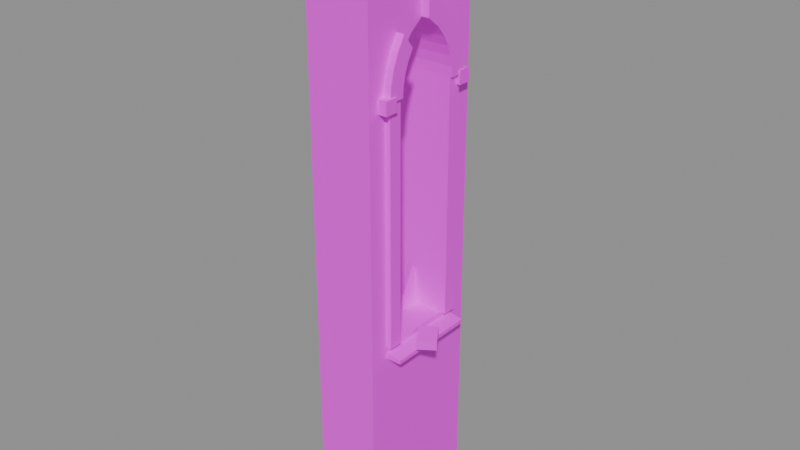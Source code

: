# Source: wall.chapel.window_broken_tall.blend  (saved by Blender 5.2.45; exported with 4.5.12 LTS)
import bpy
from mathutils import Matrix  # noqa: F401  (used for matrix-valued properties, if any)

bpy.ops.wm.read_factory_settings(use_empty=True)
scene = bpy.context.scene
scene.name = 'Scene'

# ---- images (referenced by path relative to the original .blend; pixels are not part of the script)
import os
ASSET_DIR = os.environ.get("B2B_ASSET_DIR", "")  # directory of the original .blend (textures are referenced by path, not embedded)
HERE = os.path.dirname(os.path.abspath(__file__))  # packed textures are extracted next to this script under _unpacked/

def load_image(name, relpath, width, height, colorspace="sRGB"):
    """Load a texture the original file referenced (path relative to the .blend, or extracted next to this script)."""
    p = next((c for c in (os.path.join(HERE, relpath), os.path.join(ASSET_DIR, relpath)) if relpath and os.path.exists(c)), "")
    if p:
        img = bpy.data.images.load(p, check_existing=True)
        img.name = name
    else:  # same state as the original file: an image datablock whose file is absent (Cycles renders it pink)
        img = bpy.data.images.new(name, width, height)
        img.source = "FILE"
        img.filepath = "//" + (relpath or name)
    img.colorspace_settings.name = colorspace
    return img
img_palette_png = load_image('palette.png', 'palette.png', 1024, 1024, 'sRGB')

# ---- materials (node trees are filled in below, after node groups)
mat_palette = bpy.data.materials.new('palette')

# ---- material node trees
mat_palette.use_nodes = True; mat_palette.node_tree.nodes.clear()
_N = mat_palette.node_tree.nodes; _L = mat_palette.node_tree.links
n0 = _N.new('ShaderNodeBsdfPrincipled'); n0.name = 'Principled BSDF'; n0.location = (-200, 100)
n0.inputs[10].default_value = 0.005
n1 = _N.new('ShaderNodeOutputMaterial'); n1.name = 'Material Output'; n1.location = (200, 100)
n2 = _N.new('ShaderNodeTexImage'); n2.name = 'Image Texture'; n2.location = (0, 0)
n2.image = img_palette_png
n2.interpolation = 'Closest'
_L.new(n0.outputs[0], n1.inputs[0])
_L.new(n2.outputs[0], n0.inputs[0])
n1.is_active_output = True

# ---- meshes
me_wall_chapel_window_broken_tall = bpy.data.meshes.new('wall_chapel_window_broken_tall')
me_wall_chapel_window_broken_tall.from_pydata([(-0.25, 0.5, -3.775e-08), (-0.25, 0.25, -1.887e-08), (-0.25, 0.5, 4.5), (-0.25, 0.25, 4.5), (0.25, 0.5, -3.775e-08), (0.25, 0.25, -1.887e-08), (0.25, 0.5, 4.5), (0.25, 0.25, 4.5), (-0.25, -0.25, 1.887e-08), (-0.25, -0.5, 3.775e-08), (-0.25, -0.25, 4.5), (-0.25, -0.5, 4.5), (0.25, -0.25, 1.887e-08), (0.25, -0.5, 3.775e-08), (0.25, -0.25, 4.5), (0.25, -0.5, 4.5), (-0.25, 0.25, -1.887e-08), (-0.25, -0.25, 1.887e-08), (-0.25, 0.25, 1.5), (-0.25, -0.25, 1.5), (0.25, 0.25, -1.887e-08), (0.25, -0.25, 1.887e-08), (0.25, 0.25, 1.5), (0.25, -0.25, 1.5), (-0.25, 0.25, 3.3), (-0.25, 0.2447, 3.375), (-0.25, 0.2283, 3.45), (-0.25, 0.1999, 3.525), (-0.25, 0.1569, 3.6), (-0.25, 0.09453, 3.675), (-0.25, 2.831e-07, 3.75), (-0.25, -0.09453, 3.675), (-0.25, -0.1569, 3.6), (-0.25, -0.1999, 3.525), (-0.25, -0.2283, 3.45), (-0.25, -0.2447, 3.375), (-0.25, -0.25, 3.3), (-0.25, -0.25, 4.5), (-0.25, 0.25, 4.5), (0.25, 0.25, 3.3), (0.25, 0.2447, 3.375), (0.25, 0.2283, 3.45), (0.25, 0.1999, 3.525), (0.25, 0.1569, 3.6), (0.25, 0.09453, 3.675), (0.25, 2.831e-07, 3.75), (0.25, -0.09453, 3.675), (0.25, -0.1569, 3.6), (0.25, -0.1999, 3.525), (0.25, -0.2283, 3.45), (0.25, -0.2447, 3.375), (0.25, -0.25, 3.3), (0.25, -0.25, 4.5), (0.25, 0.25, 4.5), (-0.29, 0.35, 1.5), (-0.29, 0.25, 1.5), (-0.29, 0.35, 3.3), (-0.29, 0.25, 3.3), (-0.25, 0.35, 1.5), (-0.25, 0.25, 1.5), (-0.25, 0.35, 3.3), (-0.25, 0.25, 3.3), (-0.32, 0.42, 3.23), (-0.32, 0.32, 3.23), (-0.32, 0.42, 3.33), (-0.32, 0.32, 3.33), (-0.25, 0.42, 3.23), (-0.25, 0.32, 3.23), (-0.25, 0.42, 3.33), (-0.25, 0.32, 3.33), (-0.29, -0.25, 1.5), (-0.29, -0.35, 1.5), (-0.29, -0.25, 3.3), (-0.29, -0.35, 3.3), (-0.25, -0.25, 1.5), (-0.25, -0.35, 1.5), (-0.25, -0.25, 3.3), (-0.25, -0.35, 3.3), (-0.32, -0.32, 3.23), (-0.32, -0.42, 3.23), (-0.32, -0.32, 3.33), (-0.32, -0.42, 3.33), (-0.25, -0.32, 3.23), (-0.25, -0.42, 3.23), (-0.25, -0.32, 3.33), (-0.25, -0.42, 3.33), (-0.31, 0.37, 3.3), (-0.31, 0.3624, 3.402), (-0.31, 0.3393, 3.503), (-0.31, 0.2987, 3.605), (-0.31, 0.2369, 3.707), (-0.31, 0.1455, 3.808), (-0.31, 2.952e-07, 3.91), (-0.31, -0.1455, 3.808), (-0.31, -0.2369, 3.707), (-0.31, -0.2987, 3.605), (-0.31, -0.3393, 3.503), (-0.31, -0.3624, 3.402), (-0.31, -0.37, 3.3), (-0.31, -0.25, 3.3), (-0.31, -0.2447, 3.375), (-0.31, -0.2283, 3.45), (-0.31, -0.1999, 3.525), (-0.31, -0.1569, 3.6), (-0.31, -0.09453, 3.675), (-0.31, 2.831e-07, 3.75), (-0.31, 0.09453, 3.675), (-0.31, 0.1569, 3.6), (-0.31, 0.1999, 3.525), (-0.31, 0.2283, 3.45), (-0.31, 0.2447, 3.375), (-0.31, 0.25, 3.3), (-0.25, 0.37, 3.3), (-0.25, 0.3624, 3.402), (-0.25, 0.3393, 3.503), (-0.25, 0.2987, 3.605), (-0.25, 0.2369, 3.707), (-0.25, 0.1455, 3.808), (-0.25, 2.952e-07, 3.91), (-0.25, -0.1455, 3.808), (-0.25, -0.2369, 3.707), (-0.25, -0.2987, 3.605), (-0.25, -0.3393, 3.503), (-0.25, -0.3624, 3.402), (-0.25, -0.37, 3.3), (-0.25, -0.25, 3.3), (-0.25, -0.2447, 3.375), (-0.25, -0.2283, 3.45), (-0.25, -0.1999, 3.525), (-0.25, -0.1569, 3.6), (-0.25, -0.09453, 3.675), (-0.25, 2.831e-07, 3.75), (-0.25, 0.09453, 3.675), (-0.25, 0.1569, 3.6), (-0.25, 0.1999, 3.525), (-0.25, 0.2283, 3.45), (-0.25, 0.2447, 3.375), (-0.25, 0.25, 3.3), (0.0, 0.35, 1.41), (-0.37, 0.35, 1.41), (-0.37, 0.35, 1.44), (0.0, 0.35, 1.5), (0.0, -0.35, 1.41), (-0.37, -0.35, 1.41), (-0.37, -0.35, 1.44), (0.0, -0.35, 1.5), (0.25, 0.35, 1.5), (0.25, 0.25, 1.5), (0.25, 0.35, 3.3), (0.25, 0.25, 3.3), (0.29, 0.35, 1.5), (0.29, 0.25, 1.5), (0.29, 0.35, 3.3), (0.29, 0.25, 3.3), (0.25, 0.42, 3.23), (0.25, 0.32, 3.23), (0.25, 0.42, 3.33), (0.25, 0.32, 3.33), (0.32, 0.42, 3.23), (0.32, 0.32, 3.23), (0.32, 0.42, 3.33), (0.32, 0.32, 3.33), (0.25, -0.25, 1.5), (0.25, -0.35, 1.5), (0.25, -0.25, 3.3), (0.25, -0.35, 3.3), (0.29, -0.25, 1.5), (0.29, -0.35, 1.5), (0.29, -0.25, 3.3), (0.29, -0.35, 3.3), (0.25, -0.32, 3.23), (0.25, -0.42, 3.23), (0.25, -0.32, 3.33), (0.25, -0.42, 3.33), (0.32, -0.32, 3.23), (0.32, -0.42, 3.23), (0.32, -0.32, 3.33), (0.32, -0.42, 3.33), (0.25, 0.37, 3.3), (0.25, 0.3624, 3.402), (0.25, 0.3393, 3.503), (0.25, 0.2987, 3.605), (0.25, 0.2369, 3.707), (0.25, 0.1455, 3.808), (0.25, 2.952e-07, 3.91), (0.25, 2.831e-07, 3.75), (0.25, 0.09453, 3.675), (0.25, 0.1569, 3.6), (0.25, 0.1999, 3.525), (0.25, 0.2283, 3.45), (0.25, 0.2447, 3.375), (0.25, 0.25, 3.3), (0.31, 0.37, 3.3), (0.31, 0.3624, 3.402), (0.31, 0.3393, 3.503), (0.31, 0.2987, 3.605), (0.31, 0.2369, 3.707), (0.31, 0.1455, 3.808), (0.31, 2.952e-07, 3.91), (0.31, 2.831e-07, 3.75), (0.31, 0.09453, 3.675), (0.31, 0.1569, 3.6), (0.31, 0.1999, 3.525), (0.31, 0.2283, 3.45), (0.31, 0.2447, 3.375), (0.31, 0.25, 3.3), (0.25, -0.2369, 3.707), (0.25, -0.2987, 3.605), (0.25, -0.3393, 3.503), (0.25, -0.3624, 3.402), (0.25, -0.37, 3.3), (0.25, -0.25, 3.3), (0.25, -0.2447, 3.375), (0.25, -0.2283, 3.45), (0.25, -0.1999, 3.525), (0.25, -0.1569, 3.6), (0.31, -0.2369, 3.707), (0.31, -0.2987, 3.605), (0.31, -0.3393, 3.503), (0.31, -0.3624, 3.402), (0.31, -0.37, 3.3), (0.31, -0.25, 3.3), (0.31, -0.2447, 3.375), (0.31, -0.2283, 3.45), (0.31, -0.1999, 3.525), (0.31, -0.1569, 3.6), (0.0, 0.35, 1.41), (0.37, 0.35, 1.41), (0.37, 0.35, 1.44), (0.0, 0.35, 1.5), (0.0, -0.35, 1.41), (0.37, -0.35, 1.41), (0.37, -0.35, 1.44), (0.0, -0.35, 1.5), (-0.015, 0.25, 1.5), (-0.015, 0.1045, 1.5), (-0.015, 0.25, 1.79), (0.015, 0.25, 1.5), (0.015, 0.1045, 1.5), (0.015, 0.25, 1.79), (-0.015, -0.25, 1.5), (-0.015, -0.06096, 1.5), (-0.015, -0.25, 1.91), (0.015, -0.25, 1.5), (0.015, -0.06096, 1.5), (0.015, -0.25, 1.91), (-0.015, -0.25, 2.7), (-0.015, -0.0648, 2.7), (-0.015, -0.25, 3.033), (0.015, -0.25, 2.7), (0.015, -0.0648, 2.7), (0.015, -0.25, 3.033), (-0.015, 2.831e-07, 3.75), (-0.015, 0.1, 3.53), (-0.015, -0.07, 3.45), (0.015, 2.831e-07, 3.75), (0.015, 0.1, 3.53), (0.015, -0.07, 3.45), (-0.0125, 0.015, 1.5), (-0.0125, -0.015, 1.5), (-0.0125, 0.015, 2.2), (-0.0125, -0.015, 2.2), (0.0125, 0.015, 1.5), (0.0125, -0.015, 1.5), (0.0125, 0.015, 2.2), (0.0125, -0.015, 2.2), (-0.0125, 0.015, 3.115), (-0.0125, -0.015, 3.115), (-0.0125, 0.015, 3.615), (-0.0125, -0.015, 3.615), (0.0125, 0.015, 3.115), (0.0125, -0.015, 3.115), (0.0125, 0.015, 3.615), (0.0125, -0.015, 3.615), (-0.0125, 0.08484, 2.744), (-0.0125, -0.2345, 2.628), (-0.0125, 0.07455, 2.772), (-0.0125, -0.2448, 2.656), (0.0125, 0.08484, 2.744), (0.0125, -0.2345, 2.628), (0.0125, 0.07455, 2.772), (0.0125, -0.2448, 2.656), (0.2958, -0.05699, 1.485), (0.4087, -0.2221, 1.485), (0.2958, -0.05699, 1.555), (0.4087, -0.2221, 1.555), (0.4113, 0.02206, 1.485), (0.5242, -0.143, 1.485), (0.4113, 0.02206, 1.555), (0.5242, -0.143, 1.555)], [], [(0, 1, 3, 2), (2, 3, 7, 6), (6, 7, 5, 4), (4, 5, 1, 0), (2, 6, 4, 0), (7, 3, 1, 5), (8, 9, 11, 10), (10, 11, 15, 14), (14, 15, 13, 12), (12, 13, 9, 8), (10, 14, 12, 8), (15, 11, 9, 13), (16, 17, 19, 18), (18, 19, 23, 22), (22, 23, 21, 20), (20, 21, 17, 16), (18, 22, 20, 16), (23, 19, 17, 21), (24, 25, 26, 27, 28, 29, 30, 31, 32, 33, 34, 35, 36, 37, 38), (39, 53, 52, 51, 50, 49, 48, 47, 46, 45, 44, 43, 42, 41, 40), (34, 49, 50, 35), (27, 42, 43, 28), (35, 50, 51, 36), (28, 43, 44, 29), (36, 51, 52, 37), (29, 44, 45, 30), (37, 52, 53, 38), (30, 45, 46, 31), (38, 53, 39, 24), (31, 46, 47, 32), (24, 39, 40, 25), (32, 47, 48, 33), (25, 40, 41, 26), (33, 48, 49, 34), (26, 41, 42, 27), (54, 55, 57, 56), (56, 57, 61, 60), (60, 61, 59, 58), (58, 59, 55, 54), (56, 60, 58, 54), (61, 57, 55, 59), (62, 63, 65, 64), (64, 65, 69, 68), (68, 69, 67, 66), (66, 67, 63, 62), (64, 68, 66, 62), (69, 65, 63, 67), (70, 71, 73, 72), (72, 73, 77, 76), (76, 77, 75, 74), (74, 75, 71, 70), (72, 76, 74, 70), (77, 73, 71, 75), (78, 79, 81, 80), (80, 81, 85, 84), (84, 85, 83, 82), (82, 83, 79, 78), (80, 84, 82, 78), (85, 81, 79, 83), (86, 111, 110, 109, 108, 107, 106, 105, 104, 103, 102, 101, 100, 99, 98, 97, 96, 95, 94, 93, 92, 91, 90, 89, 88, 87), (112, 113, 114, 115, 116, 117, 118, 119, 120, 121, 122, 123, 124, 125, 126, 127, 128, 129, 130, 131, 132, 133, 134, 135, 136, 137), (88, 89, 115, 114), (103, 104, 130, 129), (96, 97, 123, 122), (89, 90, 116, 115), (104, 105, 131, 130), (97, 98, 124, 123), (90, 91, 117, 116), (105, 106, 132, 131), (98, 99, 125, 124), (91, 92, 118, 117), (106, 107, 133, 132), (99, 100, 126, 125), (92, 93, 119, 118), (107, 108, 134, 133), (111, 86, 112, 137), (100, 101, 127, 126), (93, 94, 120, 119), (108, 109, 135, 134), (86, 87, 113, 112), (101, 102, 128, 127), (94, 95, 121, 120), (109, 110, 136, 135), (87, 88, 114, 113), (102, 103, 129, 128), (95, 96, 122, 121), (110, 111, 137, 136), (138, 139, 140, 141), (142, 145, 144, 143), (140, 144, 145, 141), (138, 142, 143, 139), (139, 143, 144, 140), (141, 145, 142, 138), (146, 147, 149, 148), (148, 149, 153, 152), (152, 153, 151, 150), (150, 151, 147, 146), (148, 152, 150, 146), (153, 149, 147, 151), (154, 155, 157, 156), (156, 157, 161, 160), (160, 161, 159, 158), (158, 159, 155, 154), (156, 160, 158, 154), (161, 157, 155, 159), (162, 163, 165, 164), (164, 165, 169, 168), (168, 169, 167, 166), (166, 167, 163, 162), (164, 168, 166, 162), (169, 165, 163, 167), (170, 171, 173, 172), (172, 173, 177, 176), (176, 177, 175, 174), (174, 175, 171, 170), (172, 176, 174, 170), (177, 173, 171, 175), (178, 191, 190, 189, 188, 187, 186, 185, 184, 183, 182, 181, 180, 179), (192, 193, 194, 195, 196, 197, 198, 199, 200, 201, 202, 203, 204, 205), (185, 186, 200, 199), (178, 179, 193, 192), (186, 187, 201, 200), (179, 180, 194, 193), (187, 188, 202, 201), (180, 181, 195, 194), (188, 189, 203, 202), (181, 182, 196, 195), (189, 190, 204, 203), (182, 183, 197, 196), (190, 191, 205, 204), (183, 184, 198, 197), (184, 185, 199, 198), (191, 178, 192, 205), (206, 215, 214, 213, 212, 211, 210, 209, 208, 207), (216, 217, 218, 219, 220, 221, 222, 223, 224, 225), (207, 208, 218, 217), (214, 215, 225, 224), (211, 212, 222, 221), (208, 209, 219, 218), (215, 206, 216, 225), (212, 213, 223, 222), (209, 210, 220, 219), (206, 207, 217, 216), (213, 214, 224, 223), (210, 211, 221, 220), (226, 229, 228, 227), (230, 231, 232, 233), (227, 228, 232, 231), (229, 226, 230, 233), (228, 229, 233, 232), (226, 227, 231, 230), (234, 235, 236), (237, 239, 238), (236, 239, 237, 234), (235, 238, 239, 236), (234, 237, 238, 235), (240, 242, 241), (243, 244, 245), (242, 240, 243, 245), (241, 242, 245, 244), (240, 241, 244, 243), (246, 248, 247), (249, 250, 251), (248, 246, 249, 251), (247, 248, 251, 250), (246, 247, 250, 249), (252, 253, 254), (255, 257, 256), (254, 257, 255, 252), (253, 256, 257, 254), (252, 255, 256, 253), (258, 259, 261, 260), (260, 261, 265, 264), (264, 265, 263, 262), (262, 263, 259, 258), (260, 264, 262, 258), (265, 261, 259, 263), (266, 267, 269, 268), (268, 269, 273, 272), (272, 273, 271, 270), (270, 271, 267, 266), (268, 272, 270, 266), (273, 269, 267, 271), (274, 275, 277, 276), (276, 277, 281, 280), (280, 281, 279, 278), (278, 279, 275, 274), (276, 280, 278, 274), (281, 277, 275, 279), (282, 283, 285, 284), (284, 285, 289, 288), (288, 289, 287, 286), (286, 287, 283, 282), (284, 288, 286, 282), (289, 285, 283, 287)])
_uv = me_wall_chapel_window_broken_tall.uv_layers.new(name='Float2')
_uv.uv.foreach_set('vector', [0.1875, 0.8333, 0.1875, 0.8333, 0.1875, 0.8333, 0.1875, 0.8333, 0.1875, 0.8333, 0.1875, 0.8333, 0.1875, 0.8333, 0.1875, 0.8333, 0.1875, 0.8333, 0.1875, 0.8333, 0.1875, 0.8333, 0.1875, 0.8333, 0.1875, 0.8333, 0.1875, 0.8333, 0.1875, 0.8333, 0.1875, 0.8333, 0.1875, 0.8333, 0.1875, 0.8333, 0.1875, 0.8333, 0.1875, 0.8333, 0.1875, 0.8333, 0.1875, 0.8333, 0.1875, 0.8333, 0.1875, 0.8333, 0.1875, 0.8333, 0.1875, 0.8333, 0.1875, 0.8333, 0.1875, 0.8333, 0.1875, 0.8333, 0.1875, 0.8333, 0.1875, 0.8333, 0.1875, 0.8333, 0.1875, 0.8333, 0.1875, 0.8333, 0.1875, 0.8333, 0.1875, 0.8333, 0.1875, 0.8333, 0.1875, 0.8333, 0.1875, 0.8333, 0.1875, 0.8333, 0.1875, 0.8333, 0.1875, 0.8333, 0.1875, 0.8333, 0.1875, 0.8333, 0.1875, 0.8333, 0.1875, 0.8333, 0.1875, 0.8333, 0.1875, 0.8333, 0.1875, 0.8333, 0.1875, 0.8333, 0.1875, 0.8333, 0.1875, 0.8333, 0.1875, 0.8333, 0.1875, 0.8333, 0.1875, 0.8333, 0.1875, 0.8333, 0.1875, 0.8333, 0.1875, 0.8333, 0.1875, 0.8333, 0.1875, 0.8333, 0.1875, 0.8333, 0.1875, 0.8333, 0.1875, 0.8333, 0.1875, 0.8333, 0.1875, 0.8333, 0.1875, 0.8333, 0.1875, 0.8333, 0.1875, 0.8333, 0.1875, 0.8333, 0.1875, 0.8333, 0.1875, 0.8333, 0.1875, 0.8333, 0.1875, 0.8333, 0.1875, 0.8333, 0.1875, 0.8333, 0.1875, 0.8333, 0.1875, 0.8333, 0.1875, 0.8333, 0.1875, 0.8333, 0.1875, 0.8333, 0.1875, 0.8333, 0.1875, 0.8333, 0.1875, 0.8333, 0.1875, 0.8333, 0.1875, 0.8333, 0.1875, 0.8333, 0.1875, 0.8333, 0.1875, 0.8333, 0.1875, 0.8333, 0.1875, 0.8333, 0.1875, 0.8333, 0.1875, 0.8333, 0.1875, 0.8333, 0.1875, 0.8333, 0.1875, 0.8333, 0.1875, 0.8333, 0.1875, 0.8333, 0.1875, 0.8333, 0.1875, 0.8333, 0.1875, 0.8333, 0.1875, 0.8333, 0.1875, 0.8333, 0.1875, 0.8333, 0.1875, 0.8333, 0.1875, 0.8333, 0.1875, 0.8333, 0.1875, 0.8333, 0.1875, 0.8333, 0.1875, 0.8333, 0.1875, 0.8333, 0.1875, 0.8333, 0.1875, 0.8333, 0.1875, 0.8333, 0.1875, 0.8333, 0.1875, 0.8333, 0.1875, 0.8333, 0.1875, 0.8333, 0.1875, 0.8333, 0.1875, 0.8333, 0.1875, 0.8333, 0.1875, 0.8333, 0.1875, 0.8333, 0.1875, 0.8333, 0.1875, 0.8333, 0.1875, 0.8333, 0.1875, 0.8333, 0.1875, 0.8333, 0.1875, 0.8333, 0.1875, 0.8333, 0.1875, 0.8333, 0.1875, 0.8333, 0.1875, 0.8333, 0.1875, 0.8333, 0.1875, 0.8333, 0.1875, 0.8333, 0.1875, 0.8333, 0.1875, 0.8333, 0.1875, 0.8333, 0.1875, 0.8333, 0.1875, 0.8333, 0.1875, 0.8333, 0.1875, 0.8333, 0.1875, 0.8333, 0.1875, 0.8333, 0.1875, 0.8333, 0.1875, 0.8333, 0.1875, 0.8333, 0.1875, 0.8333, 0.1875, 0.8333, 0.1875, 0.8333, 0.1875, 0.8333, 0.1875, 0.8333, 0.1875, 0.8333, 0.1875, 0.8333, 0.1875, 0.8333, 0.1875, 0.8333, 0.1875, 0.8333, 0.1875, 0.8333, 0.1875, 0.8333, 0.1875, 0.8333, 0.1875, 0.8333, 0.1875, 0.8333, 0.1875, 0.8333, 0.1875, 0.8333, 0.1875, 0.8333, 0.1875, 0.8333, 0.1875, 0.8333, 0.1875, 0.8333, 0.1875, 0.8333, 0.1875, 0.8333, 0.1875, 0.8333, 0.1875, 0.8333, 0.1875, 0.8333, 0.1875, 0.8333, 0.1875, 0.8333, 0.1875, 0.8333, 0.1875, 0.8333, 0.1875, 0.8333, 0.1875, 0.8333, 0.1875, 0.8333, 0.1875, 0.8333, 0.1875, 0.8333, 0.1875, 0.8333, 0.1875, 0.8333, 0.1875, 0.8333, 0.1875, 0.8333, 0.3125, 0.8333, 0.3125, 0.8333, 0.3125, 0.8333, 0.3125, 0.8333, 0.3125, 0.8333, 0.3125, 0.8333, 0.3125, 0.8333, 0.3125, 0.8333, 0.3125, 0.8333, 0.3125, 0.8333, 0.3125, 0.8333, 0.3125, 0.8333, 0.3125, 0.8333, 0.3125, 0.8333, 0.3125, 0.8333, 0.3125, 0.8333, 0.3125, 0.8333, 0.3125, 0.8333, 0.3125, 0.8333, 0.3125, 0.8333, 0.3125, 0.8333, 0.3125, 0.8333, 0.3125, 0.8333, 0.3125, 0.8333, 0.1875, 0.8333, 0.1875, 0.8333, 0.1875, 0.8333, 0.1875, 0.8333, 0.1875, 0.8333, 0.1875, 0.8333, 0.1875, 0.8333, 0.1875, 0.8333, 0.1875, 0.8333, 0.1875, 0.8333, 0.1875, 0.8333, 0.1875, 0.8333, 0.1875, 0.8333, 0.1875, 0.8333, 0.1875, 0.8333, 0.1875, 0.8333, 0.1875, 0.8333, 0.1875, 0.8333, 0.1875, 0.8333, 0.1875, 0.8333, 0.1875, 0.8333, 0.1875, 0.8333, 0.1875, 0.8333, 0.1875, 0.8333, 0.3125, 0.8333, 0.3125, 0.8333, 0.3125, 0.8333, 0.3125, 0.8333, 0.3125, 0.8333, 0.3125, 0.8333, 0.3125, 0.8333, 0.3125, 0.8333, 0.3125, 0.8333, 0.3125, 0.8333, 0.3125, 0.8333, 0.3125, 0.8333, 0.3125, 0.8333, 0.3125, 0.8333, 0.3125, 0.8333, 0.3125, 0.8333, 0.3125, 0.8333, 0.3125, 0.8333, 0.3125, 0.8333, 0.3125, 0.8333, 0.3125, 0.8333, 0.3125, 0.8333, 0.3125, 0.8333, 0.3125, 0.8333, 0.1875, 0.8333, 0.1875, 0.8333, 0.1875, 0.8333, 0.1875, 0.8333, 0.1875, 0.8333, 0.1875, 0.8333, 0.1875, 0.8333, 0.1875, 0.8333, 0.1875, 0.8333, 0.1875, 0.8333, 0.1875, 0.8333, 0.1875, 0.8333, 0.1875, 0.8333, 0.1875, 0.8333, 0.1875, 0.8333, 0.1875, 0.8333, 0.1875, 0.8333, 0.1875, 0.8333, 0.1875, 0.8333, 0.1875, 0.8333, 0.1875, 0.8333, 0.1875, 0.8333, 0.1875, 0.8333, 0.1875, 0.8333, 0.1875, 0.8333, 0.1875, 0.8333, 0.1875, 0.8333, 0.1875, 0.8333, 0.1875, 0.8333, 0.1875, 0.8333, 0.1875, 0.8333, 0.1875, 0.8333, 0.1875, 0.8333, 0.1875, 0.8333, 0.1875, 0.8333, 0.1875, 0.8333, 0.1875, 0.8333, 0.1875, 0.8333, 0.1875, 0.8333, 0.1875, 0.8333, 0.1875, 0.8333, 0.1875, 0.8333, 0.1875, 0.8333, 0.1875, 0.8333, 0.1875, 0.8333, 0.1875, 0.8333, 0.1875, 0.8333, 0.1875, 0.8333, 0.1875, 0.8333, 0.1875, 0.8333, 0.1875, 0.8333, 0.1875, 0.8333, 0.1875, 0.8333, 0.1875, 0.8333, 0.1875, 0.8333, 0.1875, 0.8333, 0.1875, 0.8333, 0.1875, 0.8333, 0.1875, 0.8333, 0.1875, 0.8333, 0.1875, 0.8333, 0.1875, 0.8333, 0.1875, 0.8333, 0.1875, 0.8333, 0.1875, 0.8333, 0.1875, 0.8333, 0.1875, 0.8333, 0.1875, 0.8333, 0.1875, 0.8333, 0.1875, 0.8333, 0.1875, 0.8333, 0.1875, 0.8333, 0.1875, 0.8333, 0.1875, 0.8333, 0.1875, 0.8333, 0.1875, 0.8333, 0.1875, 0.8333, 0.1875, 0.8333, 0.1875, 0.8333, 0.1875, 0.8333, 0.1875, 0.8333, 0.1875, 0.8333, 0.1875, 0.8333, 0.1875, 0.8333, 0.1875, 0.8333, 0.1875, 0.8333, 0.1875, 0.8333, 0.1875, 0.8333, 0.1875, 0.8333, 0.1875, 0.8333, 0.1875, 0.8333, 0.1875, 0.8333, 0.1875, 0.8333, 0.1875, 0.8333, 0.1875, 0.8333, 0.1875, 0.8333, 0.1875, 0.8333, 0.1875, 0.8333, 0.1875, 0.8333, 0.1875, 0.8333, 0.1875, 0.8333, 0.1875, 0.8333, 0.1875, 0.8333, 0.1875, 0.8333, 0.1875, 0.8333, 0.1875, 0.8333, 0.1875, 0.8333, 0.1875, 0.8333, 0.1875, 0.8333, 0.1875, 0.8333, 0.1875, 0.8333, 0.1875, 0.8333, 0.1875, 0.8333, 0.1875, 0.8333, 0.1875, 0.8333, 0.1875, 0.8333, 0.1875, 0.8333, 0.1875, 0.8333, 0.1875, 0.8333, 0.1875, 0.8333, 0.1875, 0.8333, 0.1875, 0.8333, 0.1875, 0.8333, 0.1875, 0.8333, 0.1875, 0.8333, 0.1875, 0.8333, 0.1875, 0.8333, 0.1875, 0.8333, 0.1875, 0.8333, 0.1875, 0.8333, 0.1875, 0.8333, 0.1875, 0.8333, 0.1875, 0.8333, 0.1875, 0.8333, 0.1875, 0.8333, 0.1875, 0.8333, 0.1875, 0.8333, 0.1875, 0.8333, 0.1875, 0.8333, 0.1875, 0.8333, 0.1875, 0.8333, 0.1875, 0.8333, 0.1875, 0.8333, 0.1875, 0.8333, 0.1875, 0.8333, 0.1875, 0.8333, 0.1875, 0.8333, 0.1875, 0.8333, 0.1875, 0.8333, 0.1875, 0.8333, 0.1875, 0.8333, 0.1875, 0.8333, 0.1875, 0.8333, 0.1875, 0.8333, 0.1875, 0.8333, 0.1875, 0.8333, 0.3125, 0.8333, 0.3125, 0.8333, 0.3125, 0.8333, 0.3125, 0.8333, 0.3125, 0.8333, 0.3125, 0.8333, 0.3125, 0.8333, 0.3125, 0.8333, 0.3125, 0.8333, 0.3125, 0.8333, 0.3125, 0.8333, 0.3125, 0.8333, 0.3125, 0.8333, 0.3125, 0.8333, 0.3125, 0.8333, 0.3125, 0.8333, 0.3125, 0.8333, 0.3125, 0.8333, 0.3125, 0.8333, 0.3125, 0.8333, 0.3125, 0.8333, 0.3125, 0.8333, 0.3125, 0.8333, 0.3125, 0.8333, 0.1875, 0.8333, 0.1875, 0.8333, 0.1875, 0.8333, 0.1875, 0.8333, 0.1875, 0.8333, 0.1875, 0.8333, 0.1875, 0.8333, 0.1875, 0.8333, 0.1875, 0.8333, 0.1875, 0.8333, 0.1875, 0.8333, 0.1875, 0.8333, 0.1875, 0.8333, 0.1875, 0.8333, 0.1875, 0.8333, 0.1875, 0.8333, 0.1875, 0.8333, 0.1875, 0.8333, 0.1875, 0.8333, 0.1875, 0.8333, 0.1875, 0.8333, 0.1875, 0.8333, 0.1875, 0.8333, 0.1875, 0.8333, 0.3125, 0.8333, 0.3125, 0.8333, 0.3125, 0.8333, 0.3125, 0.8333, 0.3125, 0.8333, 0.3125, 0.8333, 0.3125, 0.8333, 0.3125, 0.8333, 0.3125, 0.8333, 0.3125, 0.8333, 0.3125, 0.8333, 0.3125, 0.8333, 0.3125, 0.8333, 0.3125, 0.8333, 0.3125, 0.8333, 0.3125, 0.8333, 0.3125, 0.8333, 0.3125, 0.8333, 0.3125, 0.8333, 0.3125, 0.8333, 0.3125, 0.8333, 0.3125, 0.8333, 0.3125, 0.8333, 0.3125, 0.8333, 0.1875, 0.8333, 0.1875, 0.8333, 0.1875, 0.8333, 0.1875, 0.8333, 0.1875, 0.8333, 0.1875, 0.8333, 0.1875, 0.8333, 0.1875, 0.8333, 0.1875, 0.8333, 0.1875, 0.8333, 0.1875, 0.8333, 0.1875, 0.8333, 0.1875, 0.8333, 0.1875, 0.8333, 0.1875, 0.8333, 0.1875, 0.8333, 0.1875, 0.8333, 0.1875, 0.8333, 0.1875, 0.8333, 0.1875, 0.8333, 0.1875, 0.8333, 0.1875, 0.8333, 0.1875, 0.8333, 0.1875, 0.8333, 0.3125, 0.8333, 0.3125, 0.8333, 0.3125, 0.8333, 0.3125, 0.8333, 0.3125, 0.8333, 0.3125, 0.8333, 0.3125, 0.8333, 0.3125, 0.8333, 0.3125, 0.8333, 0.3125, 0.8333, 0.3125, 0.8333, 0.3125, 0.8333, 0.3125, 0.8333, 0.3125, 0.8333, 0.3125, 0.8333, 0.3125, 0.8333, 0.3125, 0.8333, 0.3125, 0.8333, 0.3125, 0.8333, 0.3125, 0.8333, 0.3125, 0.8333, 0.3125, 0.8333, 0.3125, 0.8333, 0.3125, 0.8333, 0.1875, 0.8333, 0.1875, 0.8333, 0.1875, 0.8333, 0.1875, 0.8333, 0.1875, 0.8333, 0.1875, 0.8333, 0.1875, 0.8333, 0.1875, 0.8333, 0.1875, 0.8333, 0.1875, 0.8333, 0.1875, 0.8333, 0.1875, 0.8333, 0.1875, 0.8333, 0.1875, 0.8333, 0.1875, 0.8333, 0.1875, 0.8333, 0.1875, 0.8333, 0.1875, 0.8333, 0.1875, 0.8333, 0.1875, 0.8333, 0.1875, 0.8333, 0.1875, 0.8333, 0.1875, 0.8333, 0.1875, 0.8333, 0.1875, 0.8333, 0.1875, 0.8333, 0.1875, 0.8333, 0.1875, 0.8333, 0.1875, 0.8333, 0.1875, 0.8333, 0.1875, 0.8333, 0.1875, 0.8333, 0.1875, 0.8333, 0.1875, 0.8333, 0.1875, 0.8333, 0.1875, 0.8333, 0.1875, 0.8333, 0.1875, 0.8333, 0.1875, 0.8333, 0.1875, 0.8333, 0.1875, 0.8333, 0.1875, 0.8333, 0.1875, 0.8333, 0.1875, 0.8333, 0.1875, 0.8333, 0.1875, 0.8333, 0.1875, 0.8333, 0.1875, 0.8333, 0.1875, 0.8333, 0.1875, 0.8333, 0.1875, 0.8333, 0.1875, 0.8333, 0.1875, 0.8333, 0.1875, 0.8333, 0.1875, 0.8333, 0.1875, 0.8333, 0.1875, 0.8333, 0.1875, 0.8333, 0.1875, 0.8333, 0.1875, 0.8333, 0.1875, 0.8333, 0.1875, 0.8333, 0.1875, 0.8333, 0.1875, 0.8333, 0.1875, 0.8333, 0.1875, 0.8333, 0.1875, 0.8333, 0.1875, 0.8333, 0.1875, 0.8333, 0.1875, 0.8333, 0.1875, 0.8333, 0.1875, 0.8333, 0.1875, 0.8333, 0.1875, 0.8333, 0.1875, 0.8333, 0.1875, 0.8333, 0.1875, 0.8333, 0.1875, 0.8333, 0.1875, 0.8333, 0.1875, 0.8333, 0.1875, 0.8333, 0.1875, 0.8333, 0.1875, 0.8333, 0.1875, 0.8333, 0.1875, 0.8333, 0.1875, 0.8333, 0.1875, 0.8333, 0.1875, 0.8333, 0.1875, 0.8333, 0.1875, 0.8333, 0.1875, 0.8333, 0.1875, 0.8333, 0.1875, 0.8333, 0.1875, 0.8333, 0.1875, 0.8333, 0.1875, 0.8333, 0.1875, 0.8333, 0.1875, 0.8333, 0.1875, 0.8333, 0.1875, 0.8333, 0.1875, 0.8333, 0.1875, 0.8333, 0.1875, 0.8333, 0.1875, 0.8333, 0.1875, 0.8333, 0.1875, 0.8333, 0.1875, 0.8333, 0.1875, 0.8333, 0.1875, 0.8333, 0.1875, 0.8333, 0.1875, 0.8333, 0.1875, 0.8333, 0.1875, 0.8333, 0.1875, 0.8333, 0.1875, 0.8333, 0.1875, 0.8333, 0.1875, 0.8333, 0.1875, 0.8333, 0.1875, 0.8333, 0.1875, 0.8333, 0.1875, 0.8333, 0.1875, 0.8333, 0.1875, 0.8333, 0.1875, 0.8333, 0.1875, 0.8333, 0.1875, 0.8333, 0.1875, 0.8333, 0.1875, 0.8333, 0.1875, 0.8333, 0.1875, 0.8333, 0.1875, 0.8333, 0.1875, 0.8333, 0.1875, 0.8333, 0.1875, 0.8333, 0.1875, 0.8333, 0.1875, 0.8333, 0.1875, 0.8333, 0.1875, 0.8333, 0.1875, 0.8333, 0.1875, 0.8333, 0.1875, 0.8333, 0.1875, 0.8333, 0.1875, 0.8333, 0.1875, 0.8333, 0.3125, 0.8333, 0.3125, 0.8333, 0.3125, 0.8333, 0.3125, 0.8333, 0.3125, 0.8333, 0.3125, 0.8333, 0.3125, 0.8333, 0.3125, 0.8333, 0.3125, 0.8333, 0.3125, 0.8333, 0.3125, 0.8333, 0.3125, 0.8333, 0.3125, 0.8333, 0.3125, 0.8333, 0.3125, 0.8333, 0.3125, 0.8333, 0.3125, 0.8333, 0.3125, 0.8333, 0.3125, 0.8333, 0.3125, 0.8333, 0.3125, 0.8333, 0.3125, 0.8333, 0.3125, 0.8333, 0.3125, 0.8333, 0.5625, 0.05556, 0.5625, 0.05556, 0.5625, 0.05556, 0.5625, 0.05556, 0.5625, 0.05556, 0.5625, 0.05556, 0.5625, 0.05556, 0.5625, 0.05556, 0.5625, 0.05556, 0.5625, 0.05556, 0.5625, 0.05556, 0.5625, 0.05556, 0.5625, 0.05556, 0.5625, 0.05556, 0.5625, 0.05556, 0.5625, 0.05556, 0.5625, 0.05556, 0.5625, 0.05556, 0.5625, 0.05556, 0.5625, 0.05556, 0.5625, 0.05556, 0.5625, 0.05556, 0.5625, 0.05556, 0.5625, 0.05556, 0.5625, 0.05556, 0.5625, 0.05556, 0.5625, 0.05556, 0.5625, 0.05556, 0.5625, 0.05556, 0.5625, 0.05556, 0.5625, 0.05556, 0.5625, 0.05556, 0.5625, 0.05556, 0.5625, 0.05556, 0.5625, 0.05556, 0.5625, 0.05556, 0.5625, 0.05556, 0.5625, 0.05556, 0.5625, 0.05556, 0.5625, 0.05556, 0.5625, 0.05556, 0.5625, 0.05556, 0.5625, 0.05556, 0.5625, 0.05556, 0.5625, 0.05556, 0.5625, 0.05556, 0.5625, 0.05556, 0.5625, 0.05556, 0.5625, 0.05556, 0.5625, 0.05556, 0.5625, 0.05556, 0.5625, 0.05556, 0.5625, 0.05556, 0.5625, 0.05556, 0.5625, 0.05556, 0.5625, 0.05556, 0.5625, 0.05556, 0.5625, 0.05556, 0.5625, 0.05556, 0.5625, 0.05556, 0.5625, 0.05556, 0.5625, 0.05556, 0.5625, 0.05556, 0.5625, 0.05556, 0.5625, 0.05556, 0.5625, 0.05556, 0.5625, 0.05556, 0.5625, 0.05556, 0.5625, 0.05556, 0.5625, 0.05556, 0.5625, 0.05556, 0.5625, 0.05556, 0.5625, 0.2778, 0.5625, 0.2778, 0.5625, 0.2778, 0.5625, 0.2778, 0.5625, 0.2778, 0.5625, 0.2778, 0.5625, 0.2778, 0.5625, 0.2778, 0.5625, 0.2778, 0.5625, 0.2778, 0.5625, 0.2778, 0.5625, 0.2778, 0.5625, 0.2778, 0.5625, 0.2778, 0.5625, 0.2778, 0.5625, 0.2778, 0.5625, 0.2778, 0.5625, 0.2778, 0.5625, 0.2778, 0.5625, 0.2778, 0.5625, 0.2778, 0.5625, 0.2778, 0.5625, 0.2778, 0.5625, 0.2778, 0.5625, 0.2778, 0.5625, 0.2778, 0.5625, 0.2778, 0.5625, 0.2778, 0.5625, 0.2778, 0.5625, 0.2778, 0.5625, 0.2778, 0.5625, 0.2778, 0.5625, 0.2778, 0.5625, 0.2778, 0.5625, 0.2778, 0.5625, 0.2778, 0.5625, 0.2778, 0.5625, 0.2778, 0.5625, 0.2778, 0.5625, 0.2778, 0.5625, 0.2778, 0.5625, 0.2778, 0.5625, 0.2778, 0.5625, 0.2778, 0.5625, 0.2778, 0.5625, 0.2778, 0.5625, 0.2778, 0.5625, 0.2778, 0.5625, 0.2778, 0.5625, 0.2778, 0.5625, 0.2778, 0.5625, 0.2778, 0.5625, 0.2778, 0.5625, 0.2778, 0.5625, 0.2778, 0.5625, 0.2778, 0.5625, 0.2778, 0.5625, 0.2778, 0.5625, 0.2778, 0.5625, 0.2778, 0.5625, 0.2778, 0.5625, 0.2778, 0.5625, 0.2778, 0.5625, 0.2778, 0.5625, 0.2778, 0.5625, 0.2778, 0.5625, 0.2778, 0.5625, 0.2778, 0.5625, 0.2778, 0.5625, 0.2778, 0.5625, 0.2778, 0.5625, 0.2778, 0.1875, 0.8333, 0.1875, 0.8333, 0.1875, 0.8333, 0.1875, 0.8333, 0.1875, 0.8333, 0.1875, 0.8333, 0.1875, 0.8333, 0.1875, 0.8333, 0.1875, 0.8333, 0.1875, 0.8333, 0.1875, 0.8333, 0.1875, 0.8333, 0.1875, 0.8333, 0.1875, 0.8333, 0.1875, 0.8333, 0.1875, 0.8333, 0.1875, 0.8333, 0.1875, 0.8333, 0.1875, 0.8333, 0.1875, 0.8333, 0.1875, 0.8333, 0.1875, 0.8333, 0.1875, 0.8333, 0.1875, 0.8333])
me_wall_chapel_window_broken_tall.materials.append(mat_palette)
me_wall_chapel_window_broken_tall.update()

# ---- objects
ob_wall_chapel_window_broken_tall = bpy.data.objects.new('wall_chapel_window_broken_tall', me_wall_chapel_window_broken_tall)

# ---- transforms, parenting, visibility, modifiers, constraints
ob_wall_chapel_window_broken_tall.location = (0.0, 0.0, 0.0)

# ---- collection membership
scene.collection.objects.link(ob_wall_chapel_window_broken_tall)

# ---- scene / render settings (as saved in the file)
scene.frame_start = 1; scene.frame_end = 250; scene.frame_set(1)
scene.render.engine = 'BLENDER_EEVEE_NEXT'
scene.render.bake_bias = 0.0
scene.render.bake_samples = 0
scene.render.compositor_device = 'GPU'
scene.eevee.use_volume_custom_range = False
scene.eevee.fast_gi_thickness_near = 0.1
scene.eevee.fast_gi_thickness_far = 0.0
scene.eevee.ray_tracing_options.screen_trace_thickness = 0.1
bpy.context.view_layer.update()

# ---- added for rendering (the .blend has no active camera and no usable light): camera, sun + grey world if the file has none
cam_auto = bpy.data.cameras.new('AutoCamera')
cam_auto.lens = 50.0
cam_auto.sensor_width = 36.0
cam_auto.clip_end = 1000.0
ob_auto_camera = bpy.data.objects.new('AutoCamera', cam_auto)
scene.collection.objects.link(ob_auto_camera)
ob_auto_camera.location = (4.4217, -5.2135, 5.72567)
ob_auto_camera.rotation_euler = (1.09748, -7.21219e-08, 0.694738)
scene.camera = ob_auto_camera
light_auto_sun = bpy.data.lights.new('AutoSun', 'SUN')
light_auto_sun.energy = 3.0
light_auto_sun.angle = 0.0523599
ob_auto_sun = bpy.data.objects.new('AutoSun', light_auto_sun)
scene.collection.objects.link(ob_auto_sun)
ob_auto_sun.rotation_euler = (0.872665, 0.174533, 0.523599)
if scene.world is None:
    world_auto = bpy.data.worlds.new('AutoWorld')
    world_auto.color = (0.3, 0.3, 0.3)
    scene.world = world_auto
bpy.context.view_layer.update()
